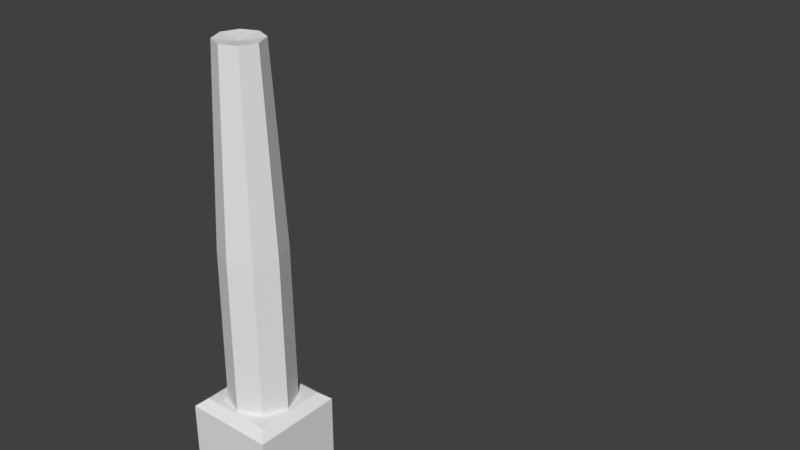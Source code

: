 # Source: vsr_fac_chimney.blend  (saved by Blender 2.79.0; exported with 4.5.12 LTS)
import bpy
from mathutils import Matrix  # noqa: F401  (used for matrix-valued properties, if any)

bpy.ops.wm.read_factory_settings(use_empty=True)
scene = bpy.context.scene
scene.name = 'Scene'

# ---- collections
col_collection_1 = bpy.data.collections.new('Collection 1'); scene.collection.children.link(col_collection_1)

# ---- materials (node trees are filled in below, after node groups)
mat_siding = bpy.data.materials.new('Siding')
mat_siding.alpha_threshold = 0.0
mat_siding.use_transparent_shadow = False
mat_siding.roughness = 0.5
mat_pipe = bpy.data.materials.new('Pipe')
mat_pipe.alpha_threshold = 0.0
mat_pipe.use_transparent_shadow = False
mat_pipe.roughness = 0.5

# ---- material node trees

# ---- world
world_world = bpy.data.worlds.new('World'); scene.world = world_world
world_world.color = (0.05088, 0.05088, 0.05088)
world_world.use_sun_shadow = False
world_world.sun_shadow_jitter_overblur = 0.0
world_world.cycles.sampling_method = 'MANUAL'

# ---- meshes
me_cube = bpy.data.meshes.new('Cube')
me_cube.from_pydata([(-5.03, 0.0, -5.03), (-5.03, 0.0, 5.03), (-5.03, 10.03, -5.03), (-5.03, 10.03, 5.03), (5.03, 0.0, -5.03), (5.03, 0.0, 5.03), (5.03, 10.03, -5.03), (5.03, 10.03, 5.03), (-1.363e-06, 10.03, 3.671), (2.596, 10.03, 2.596), (3.671, 10.03, 1.052e-06), (2.596, 10.03, -2.596), (7.082e-07, 10.03, -3.671), (-2.596, 10.03, -2.596), (-3.671, 10.03, -1.136e-06), (-2.596, 10.03, 2.596), (-1.315e-06, 28.27, 3.522), (2.49, 28.27, 2.49), (3.522, 28.27, 2.124e-07), (2.49, 28.27, -2.49), (6.721e-07, 28.27, -3.522), (-2.49, 28.27, -2.49), (-3.522, 28.27, -1.887e-06), (-2.49, 28.27, 2.49), (-9.898e-07, 49.52, 2.513), (1.777, 49.52, 1.777), (2.513, 49.52, -1.006e-06), (1.777, 49.52, -1.777), (4.281e-07, 49.52, -2.513), (-1.777, 49.52, -1.777), (-2.513, 49.52, -2.504e-06), (-1.777, 49.52, 1.777), (-1.177e-07, 49.2, -1.717e-06), (-3.982, 10.91, 3.982), (-3.982, 10.91, -3.982), (3.982, 10.91, -3.982), (3.982, 10.91, 3.982)], [], [(0, 1, 3, 2), (3, 7, 36, 33), (6, 7, 5, 4), (2, 6, 4, 0), (7, 3, 1, 5), (15, 23, 22, 14), (13, 21, 20, 12), (11, 19, 18, 10), (9, 17, 16, 8), (8, 16, 23, 15), (14, 22, 21, 13), (12, 20, 19, 11), (10, 18, 17, 9), (17, 25, 24, 16), (16, 24, 31, 23), (22, 30, 29, 21), (20, 28, 27, 19), (18, 26, 25, 17), (23, 31, 30, 22), (21, 29, 28, 20), (19, 27, 26, 18), (31, 32, 30), (29, 32, 28), (27, 32, 26), (25, 32, 24), (24, 32, 31), (30, 32, 29), (28, 32, 27), (26, 32, 25), (34, 33, 36, 35), (2, 3, 33, 34), (7, 6, 35, 36), (6, 2, 34, 35)])
me_cube.use_remesh_preserve_volume = False
me_cube.use_remesh_preserve_attributes = False
me_cube.use_mirror_vertex_groups = False
me_cube.update()
me_cube1_002 = bpy.data.meshes.new('cube1.002')
me_cube1_002.from_pydata([(-5.0, 9.998, -5.0), (5.0, 9.998, -5.0), (-5.0, -0.001967, 5.0), (5.0, -0.001967, 5.0), (-5.0, -0.001967, -5.0), (5.0, -0.001967, -5.0), (-5.0, 9.998, 5.0), (5.0, 9.998, 5.0), (-2.712, 10.35, -2.712), (2.712, 10.35, -2.712), (-2.712, 10.35, 2.712), (2.712, 10.35, 2.712), (-4.768e-06, 9.998, 5.0), (0.0, 9.998, -5.0), (-5.0, 9.998, 0.0), (-7.836e-07, 10.35, -3.519), (-3.985e-06, 10.35, 3.519), (-3.519, 10.35, 2.378e-07), (3.461, 10.23, -3.461), (3.461, 10.23, 3.461), (-3.461, 10.23, 3.461), (-3.461, 10.23, -3.461), (5.0, 9.998, 4.768e-07), (3.519, 10.35, 2.378e-07), (4.072, 10.18, 3.576e-07), (-4.768e-07, 10.18, -4.072), (-4.072, 10.18, 1.192e-07), (-4.292e-06, 10.18, 4.072), (-2.384e-06, 9.998, 2.384e-07), (-7.836e-07, 10.83, -3.519), (2.712, 10.83, -2.712), (-3.985e-06, 10.83, 3.519), (2.712, 10.83, 2.712), (-3.519, 10.83, 2.39e-07), (-2.712, 10.83, 2.712), (3.519, 10.83, 2.39e-07), (-2.712, 10.83, -2.712), (-2.384e-06, 10.83, 2.39e-07)], [], [(4, 5, 3, 2), (28, 12, 6, 14), (8, 17, 33, 36), (19, 24, 23, 11), (27, 19, 11, 16), (26, 20, 10, 17), (25, 21, 8, 15), (7, 22, 24, 19), (24, 18, 9, 23), (22, 1, 18, 24), (18, 25, 15, 9), (1, 13, 25, 18), (13, 0, 21, 25), (21, 26, 17, 8), (0, 14, 26, 21), (14, 6, 20, 26), (20, 27, 16, 10), (6, 12, 27, 20), (12, 7, 19, 27), (11, 23, 35, 32), (16, 11, 32, 31), (10, 16, 31, 34), (13, 28, 14, 0), (1, 22, 28, 13), (22, 7, 12, 28), (37, 33, 34, 31), (35, 37, 31, 32), (30, 29, 37, 35), (29, 36, 33, 37), (17, 10, 34, 33), (15, 8, 36, 29), (9, 15, 29, 30), (23, 9, 30, 35)])
me_cube1_002.polygons.foreach_set('use_smooth', [True] * 33)
_uv = me_cube1_002.uv_layers.new(name='UVMap')
_uv.uv.foreach_set('vector', [0.7549, 0.7549, 0.7549, 0.2451, 0.2451, 0.2451, 0.2451, 0.7549, 0.5, 0.5, 0.2451, 0.5, 0.2451, 0.7549, 0.5, 0.7549, 0.6306, 0.6306, 0.5, 0.6695, 0.5, 0.6423, 0.6096, 0.6096, 0.3236, 0.3236, 0.5, 0.2924, 0.5, 0.3305, 0.3694, 0.3694, 0.2924, 0.5, 0.3236, 0.3236, 0.3694, 0.3694, 0.3305, 0.5, 0.5, 0.7076, 0.3236, 0.6764, 0.3694, 0.6306, 0.5, 0.6695, 0.7076, 0.5, 0.6764, 0.6764, 0.6306, 0.6306, 0.6695, 0.5, 0.2451, 0.2451, 0.5, 0.2451, 0.5, 0.2924, 0.3236, 0.3236, 0.5, 0.2924, 0.6764, 0.3236, 0.6306, 0.3694, 0.5, 0.3305, 0.5, 0.2451, 0.7549, 0.2451, 0.6764, 0.3236, 0.5, 0.2924, 0.6764, 0.3236, 0.7076, 0.5, 0.6695, 0.5, 0.6306, 0.3694, 0.7549, 0.2451, 0.7549, 0.5, 0.7076, 0.5, 0.6764, 0.3236, 0.7549, 0.5, 0.7549, 0.7549, 0.6764, 0.6764, 0.7076, 0.5, 0.6764, 0.6764, 0.5, 0.7076, 0.5, 0.6695, 0.6306, 0.6306, 0.7549, 0.7549, 0.5, 0.7549, 0.5, 0.7076, 0.6764, 0.6764, 0.5, 0.7549, 0.2451, 0.7549, 0.3236, 0.6764, 0.5, 0.7076, 0.3236, 0.6764, 0.2924, 0.5, 0.3305, 0.5, 0.3694, 0.6306, 0.2451, 0.7549, 0.2451, 0.5, 0.2924, 0.5, 0.3236, 0.6764, 0.2451, 0.5, 0.2451, 0.2451, 0.3236, 0.3236, 0.2924, 0.5, 0.3694, 0.3694, 0.5, 0.3305, 0.5, 0.3577, 0.3904, 0.3904, 0.3305, 0.5, 0.3694, 0.3694, 0.3904, 0.3904, 0.3577, 0.5, 0.3694, 0.6306, 0.3305, 0.5, 0.3577, 0.5, 0.3904, 0.6096, 0.7549, 0.5, 0.5, 0.5, 0.5, 0.7549, 0.7549, 0.7549, 0.7549, 0.2451, 0.5, 0.2451, 0.5, 0.5, 0.7549, 0.5, 0.5, 0.2451, 0.2451, 0.2451, 0.2451, 0.5, 0.5, 0.5, 0.5, 0.5, 0.5, 0.6423, 0.3904, 0.6096, 0.3577, 0.5, 0.5, 0.3577, 0.5, 0.5, 0.3577, 0.5, 0.3904, 0.3904, 0.6096, 0.3904, 0.6423, 0.5, 0.5, 0.5, 0.5, 0.3577, 0.6423, 0.5, 0.6096, 0.6096, 0.5, 0.6423, 0.5, 0.5, 0.5, 0.6695, 0.3694, 0.6306, 0.3904, 0.6096, 0.5, 0.6423, 0.6695, 0.5, 0.6306, 0.6306, 0.6096, 0.6096, 0.6423, 0.5, 0.6306, 0.3694, 0.6695, 0.5, 0.6423, 0.5, 0.6096, 0.3904, 0.5, 0.3305, 0.6306, 0.3694, 0.6096, 0.3904, 0.5, 0.3577])
_ca = me_cube1_002.color_attributes.new('Col', 'BYTE_COLOR', 'CORNER')
_ca.data.foreach_set('color', [0.1878, 0.1878, 0.1878, 1.0, 0.1878, 0.1878, 0.1878, 1.0, 0.1878, 0.1878, 0.1878, 1.0, 0.1878, 0.1878, 0.1878, 1.0, 0.1878, 0.1878, 0.1878, 1.0, 0.1878, 0.1878, 0.1878, 1.0, 0.1878, 0.1878, 0.1878, 1.0, 0.1878, 0.1878, 0.1878, 1.0, 0.1878, 0.1878, 0.1878, 1.0, 0.1878, 0.1878, 0.1878, 1.0, 0.1878, 0.1878, 0.1878, 1.0, 0.1878, 0.1878, 0.1878, 1.0, 0.1878, 0.1878, 0.1878, 1.0, 0.1878, 0.1878, 0.1878, 1.0, 0.1878, 0.1878, 0.1878, 1.0, 0.1878, 0.1878, 0.1878, 1.0, 0.1878, 0.1878, 0.1878, 1.0, 0.1878, 0.1878, 0.1878, 1.0, 0.1878, 0.1878, 0.1878, 1.0, 0.1878, 0.1878, 0.1878, 1.0, 0.1878, 0.1878, 0.1878, 1.0, 0.1878, 0.1878, 0.1878, 1.0, 0.1878, 0.1878, 0.1878, 1.0, 0.1878, 0.1878, 0.1878, 1.0, 0.1878, 0.1878, 0.1878, 1.0, 0.1878, 0.1878, 0.1878, 1.0, 0.1878, 0.1878, 0.1878, 1.0, 0.1878, 0.1878, 0.1878, 1.0, 0.1878, 0.1878, 0.1878, 1.0, 0.1878, 0.1878, 0.1878, 1.0, 0.1878, 0.1878, 0.1878, 1.0, 0.1878, 0.1878, 0.1878, 1.0, 0.1878, 0.1878, 0.1878, 1.0, 0.1878, 0.1878, 0.1878, 1.0, 0.1878, 0.1878, 0.1878, 1.0, 0.1878, 0.1878, 0.1878, 1.0, 0.1878, 0.1878, 0.1878, 1.0, 0.1878, 0.1878, 0.1878, 1.0, 0.1878, 0.1878, 0.1878, 1.0, 0.1878, 0.1878, 0.1878, 1.0, 0.1878, 0.1878, 0.1878, 1.0, 0.1878, 0.1878, 0.1878, 1.0, 0.1878, 0.1878, 0.1878, 1.0, 0.1878, 0.1878, 0.1878, 1.0, 0.1878, 0.1878, 0.1878, 1.0, 0.1878, 0.1878, 0.1878, 1.0, 0.1878, 0.1878, 0.1878, 1.0, 0.1878, 0.1878, 0.1878, 1.0, 0.1878, 0.1878, 0.1878, 1.0, 0.1878, 0.1878, 0.1878, 1.0, 0.1878, 0.1878, 0.1878, 1.0, 0.1878, 0.1878, 0.1878, 1.0, 0.1878, 0.1878, 0.1878, 1.0, 0.1878, 0.1878, 0.1878, 1.0, 0.1878, 0.1878, 0.1878, 1.0, 0.1878, 0.1878, 0.1878, 1.0, 0.1878, 0.1878, 0.1878, 1.0, 0.1878, 0.1878, 0.1878, 1.0, 0.1878, 0.1878, 0.1878, 1.0, 0.1878, 0.1878, 0.1878, 1.0, 0.1878, 0.1878, 0.1878, 1.0, 0.1878, 0.1878, 0.1878, 1.0, 0.1878, 0.1878, 0.1878, 1.0, 0.1878, 0.1878, 0.1878, 1.0, 0.1878, 0.1878, 0.1878, 1.0, 0.1878, 0.1878, 0.1878, 1.0, 0.1878, 0.1878, 0.1878, 1.0, 0.1878, 0.1878, 0.1878, 1.0, 0.1878, 0.1878, 0.1878, 1.0, 0.1878, 0.1878, 0.1878, 1.0, 0.1878, 0.1878, 0.1878, 1.0, 0.1878, 0.1878, 0.1878, 1.0, 0.1878, 0.1878, 0.1878, 1.0, 0.1878, 0.1878, 0.1878, 1.0, 0.1878, 0.1878, 0.1878, 1.0, 0.1878, 0.1878, 0.1878, 1.0, 0.1878, 0.1878, 0.1878, 1.0, 0.1878, 0.1878, 0.1878, 1.0, 0.1878, 0.1878, 0.1878, 1.0, 0.1878, 0.1878, 0.1878, 1.0, 0.1878, 0.1878, 0.1878, 1.0, 0.1878, 0.1878, 0.1878, 1.0, 0.1878, 0.1878, 0.1878, 1.0, 0.1878, 0.1878, 0.1878, 1.0, 0.1878, 0.1878, 0.1878, 1.0, 0.1878, 0.1878, 0.1878, 1.0, 0.1878, 0.1878, 0.1878, 1.0, 0.1878, 0.1878, 0.1878, 1.0, 0.1878, 0.1878, 0.1878, 1.0, 0.1878, 0.1878, 0.1878, 1.0, 0.1878, 0.1878, 0.1878, 1.0, 0.1878, 0.1878, 0.1878, 1.0, 0.1878, 0.1878, 0.1878, 1.0, 0.1878, 0.1878, 0.1878, 1.0, 0.1878, 0.1878, 0.1878, 1.0, 0.1878, 0.1878, 0.1878, 1.0, 0.1878, 0.1878, 0.1878, 1.0, 0.1878, 0.1878, 0.1878, 1.0, 0.1878, 0.1878, 0.1878, 1.0, 0.1878, 0.1878, 0.1878, 1.0, 0.1878, 0.1878, 0.1878, 1.0, 0.1878, 0.1878, 0.1878, 1.0, 0.1878, 0.1878, 0.1878, 1.0, 0.1878, 0.1878, 0.1878, 1.0, 0.1878, 0.1878, 0.1878, 1.0, 0.1878, 0.1878, 0.1878, 1.0, 0.1878, 0.1878, 0.1878, 1.0, 0.1878, 0.1878, 0.1878, 1.0, 0.1878, 0.1878, 0.1878, 1.0, 0.1878, 0.1878, 0.1878, 1.0, 0.1878, 0.1878, 0.1878, 1.0, 0.1878, 0.1878, 0.1878, 1.0, 0.1878, 0.1878, 0.1878, 1.0, 0.1878, 0.1878, 0.1878, 1.0, 0.1878, 0.1878, 0.1878, 1.0, 0.1878, 0.1878, 0.1878, 1.0, 0.1878, 0.1878, 0.1878, 1.0, 0.1878, 0.1878, 0.1878, 1.0, 0.1878, 0.1878, 0.1878, 1.0, 0.1878, 0.1878, 0.1878, 1.0, 0.1878, 0.1878, 0.1878, 1.0, 0.1878, 0.1878, 0.1878, 1.0, 0.1878, 0.1878, 0.1878, 1.0, 0.1878, 0.1878, 0.1878, 1.0, 0.1878, 0.1878, 0.1878, 1.0, 0.1878, 0.1878, 0.1878, 1.0, 0.1878, 0.1878, 0.1878, 1.0, 0.1878, 0.1878, 0.1878, 1.0, 0.1878, 0.1878, 0.1878, 1.0, 0.1878, 0.1878, 0.1878, 1.0, 0.1878, 0.1878, 0.1878, 1.0, 0.1878, 0.1878, 0.1878, 1.0])
me_cube1_002.materials.append(mat_siding)
me_cube1_002.use_remesh_preserve_volume = False
me_cube1_002.use_remesh_preserve_attributes = False
me_cube1_002.use_mirror_vertex_groups = False
me_cube1_002.update()
me_cube1_001 = bpy.data.meshes.new('cube1.001')
me_cube1_001.from_pydata([(-5.0, -0.001968, -5.0), (-5.0, 9.998, -5.0), (5.0, -0.001968, -5.0), (5.0, 9.998, -5.0), (4.439, 0.5592, -5.0), (4.439, 9.437, -5.0), (-4.439, 9.437, -5.0), (-4.439, 0.5592, -5.0), (3.739, 0.5592, -3.739), (3.739, 9.437, -3.739), (-3.739, 9.437, -3.739), (-3.739, 0.5592, -3.739), (-3.205, 9.437, -3.739), (-2.825, 9.437, -3.739), (-2.018, 9.437, -3.739), (-1.211, 9.437, -3.739), (-0.4035, 9.437, -3.739), (0.4035, 9.437, -3.739), (1.211, 9.437, -3.739), (2.018, 9.437, -3.739), (2.825, 9.437, -3.739), (3.205, 9.437, -3.739), (-3.205, 0.5592, -3.739), (-2.825, 0.5592, -3.739), (-2.018, 0.5592, -3.739), (-1.211, 0.5592, -3.739), (-0.4035, 0.5592, -3.739), (0.4035, 0.5592, -3.739), (1.211, 0.5592, -3.739), (2.018, 0.5592, -3.739), (2.825, 0.5592, -3.739), (3.205, 0.5592, -3.739), (3.542, 1.373, -4.703), (3.542, 8.623, -4.703), (-3.542, 1.373, -4.703), (-3.542, 8.623, -4.703), (-2.421, 8.623, -4.703), (-0.8071, 8.623, -4.703), (0.8071, 8.623, -4.703), (2.421, 8.623, -4.703), (-2.421, 1.373, -4.703), (-0.8071, 1.373, -4.703), (0.8071, 1.373, -4.703), (2.421, 1.373, -4.703)], [], [(4, 7, 11, 8), (4, 5, 3, 2), (5, 6, 1, 3), (6, 7, 0, 1), (7, 4, 2, 0), (6, 5, 9, 10), (7, 6, 10, 11), (5, 4, 8, 9), (9, 8, 32, 33), (30, 29, 43), (31, 30, 20, 21), (16, 26, 41, 37), (29, 28, 18, 19), (22, 11, 34), (27, 26, 16, 17), (13, 14, 36), (25, 24, 14, 15), (27, 17, 38, 42), (23, 22, 12, 13), (25, 15, 37, 41), (15, 16, 37), (21, 9, 33), (24, 23, 40), (14, 24, 40, 36), (31, 21, 33, 32), (11, 10, 35, 34), (23, 13, 36, 40), (17, 18, 38), (20, 30, 43, 39), (8, 31, 32), (26, 25, 41), (12, 22, 34, 35), (29, 19, 39, 43), (10, 12, 35), (19, 20, 39), (18, 28, 42, 38), (28, 27, 42)])
me_cube1_001.polygons.foreach_set('use_smooth', [True] * 37)
_uv = me_cube1_001.uv_layers.new(name='UVMap')
_uv.uv.foreach_set('vector', [0.2329, 0.2329, 0.7671, 0.2329, 0.6991, 0.2636, 0.3009, 0.2636, 0.2329, 0.2329, 0.2329, 0.7671, 0.1991, 0.8009, 0.1991, 0.1991, 0.2329, 0.7671, 0.7671, 0.7671, 0.8009, 0.8009, 0.1991, 0.8009, 0.7671, 0.7671, 0.7671, 0.2329, 0.8009, 0.1991, 0.8009, 0.8009, 0.7671, 0.2329, 0.2329, 0.2329, 0.1991, 0.1991, 0.8009, 0.1991, 0.7671, 0.7671, 0.2329, 0.7671, 0.3009, 0.7364, 0.6991, 0.7364, 0.7671, 0.2329, 0.7671, 0.7671, 0.6991, 0.7364, 0.6991, 0.2636, 0.2329, 0.7671, 0.2329, 0.2329, 0.3009, 0.2636, 0.3009, 0.7364, 0.3009, 0.7364, 0.3009, 0.2636, 0.3113, 0.307, 0.3113, 0.693, 0.3496, 0.2636, 0.3925, 0.2636, 0.3711, 0.307, 0.3293, 0.2636, 0.3496, 0.2636, 0.3496, 0.7364, 0.3293, 0.7364, 0.5215, 0.7364, 0.5215, 0.2636, 0.543, 0.307, 0.543, 0.693, 0.3925, 0.2636, 0.4355, 0.2636, 0.4355, 0.7364, 0.3925, 0.7364, 0.6707, 0.2636, 0.6991, 0.2636, 0.6887, 0.307, 0.4785, 0.2636, 0.5215, 0.2636, 0.5215, 0.7364, 0.4785, 0.7364, 0.6504, 0.7364, 0.6075, 0.7364, 0.6289, 0.693, 0.5645, 0.2636, 0.6075, 0.2636, 0.6075, 0.7364, 0.5645, 0.7364, 0.4785, 0.2636, 0.4785, 0.7364, 0.457, 0.693, 0.457, 0.307, 0.6504, 0.2636, 0.6707, 0.2636, 0.6707, 0.7364, 0.6504, 0.7364, 0.5645, 0.2636, 0.5645, 0.7364, 0.543, 0.693, 0.543, 0.307, 0.5645, 0.7364, 0.5215, 0.7364, 0.543, 0.693, 0.3293, 0.7364, 0.3009, 0.7364, 0.3113, 0.693, 0.6075, 0.2636, 0.6504, 0.2636, 0.6289, 0.307, 0.6075, 0.7364, 0.6075, 0.2636, 0.6289, 0.307, 0.6289, 0.693, 0.3293, 0.2636, 0.3293, 0.7364, 0.3113, 0.693, 0.3113, 0.307, 0.6991, 0.2636, 0.6991, 0.7364, 0.6887, 0.693, 0.6887, 0.307, 0.6504, 0.2636, 0.6504, 0.7364, 0.6289, 0.693, 0.6289, 0.307, 0.4785, 0.7364, 0.4355, 0.7364, 0.457, 0.693, 0.3496, 0.7364, 0.3496, 0.2636, 0.3711, 0.307, 0.3711, 0.693, 0.3009, 0.2636, 0.3293, 0.2636, 0.3113, 0.307, 0.5215, 0.2636, 0.5645, 0.2636, 0.543, 0.307, 0.6707, 0.7364, 0.6707, 0.2636, 0.6887, 0.307, 0.6887, 0.693, 0.3925, 0.2636, 0.3925, 0.7364, 0.3711, 0.693, 0.3711, 0.307, 0.6991, 0.7364, 0.6707, 0.7364, 0.6887, 0.693, 0.3925, 0.7364, 0.3496, 0.7364, 0.3711, 0.693, 0.4355, 0.7364, 0.4355, 0.2636, 0.457, 0.307, 0.457, 0.693, 0.4355, 0.2636, 0.4785, 0.2636, 0.457, 0.307])
_ca = me_cube1_001.color_attributes.new('Col', 'BYTE_COLOR', 'CORNER')
_ca.data.foreach_set('color', [0.1119, 0.1119, 0.1119, 1.0, 0.1119, 0.1119, 0.1119, 1.0, 0.0, 0.0, 0.0, 1.0, 0.0, 0.0, 0.0, 1.0, 0.1119, 0.1119, 0.1119, 1.0, 0.1119, 0.1119, 0.1119, 1.0, 0.2195, 0.2195, 0.2195, 1.0, 0.2195, 0.2195, 0.2195, 1.0, 0.1119, 0.1119, 0.1119, 1.0, 0.1119, 0.1119, 0.1119, 1.0, 0.2195, 0.2195, 0.2195, 1.0, 0.2195, 0.2195, 0.2195, 1.0, 0.1119, 0.1119, 0.1119, 1.0, 0.1119, 0.1119, 0.1119, 1.0, 0.2195, 0.2195, 0.2195, 1.0, 0.2195, 0.2195, 0.2195, 1.0, 0.1119, 0.1119, 0.1119, 1.0, 0.1119, 0.1119, 0.1119, 1.0, 0.2195, 0.2195, 0.2195, 1.0, 0.2195, 0.2195, 0.2195, 1.0, 0.1119, 0.1119, 0.1119, 1.0, 0.1119, 0.1119, 0.1119, 1.0, 0.0, 0.0, 0.0, 1.0, 0.0, 0.0, 0.0, 1.0, 0.1119, 0.1119, 0.1119, 1.0, 0.1119, 0.1119, 0.1119, 1.0, 0.0, 0.0, 0.0, 1.0, 0.0, 0.0, 0.0, 1.0, 0.1119, 0.1119, 0.1119, 1.0, 0.1119, 0.1119, 0.1119, 1.0, 0.0, 0.0, 0.0, 1.0, 0.0, 0.0, 0.0, 1.0, 0.0, 0.0, 0.0, 1.0, 0.0, 0.0, 0.0, 1.0, 0.4287, 0.4287, 0.4287, 1.0, 0.4287, 0.4287, 0.4287, 1.0, 0.3467, 0.3467, 0.3467, 1.0, 0.3467, 0.3467, 0.3467, 1.0, 0.9911, 0.9911, 0.9911, 1.0, 0.1119, 0.1119, 0.1119, 1.0, 0.3467, 0.3467, 0.3467, 1.0, 0.3467, 0.3467, 0.3467, 1.0, 0.1119, 0.1119, 0.1119, 1.0, 0.3467, 0.3467, 0.3467, 1.0, 0.3467, 0.3467, 0.3467, 1.0, 1.0, 1.0, 1.0, 1.0, 1.0, 1.0, 1.0, 1.0, 0.3467, 0.3467, 0.3467, 1.0, 0.3467, 0.3467, 0.3467, 1.0, 0.3467, 0.3467, 0.3467, 1.0, 0.3467, 0.3467, 0.3467, 1.0, 0.1119, 0.1119, 0.1119, 1.0, 0.0, 0.0, 0.0, 1.0, 0.4287, 0.4287, 0.4287, 1.0, 0.3467, 0.3467, 0.3467, 1.0, 0.3467, 0.3467, 0.3467, 1.0, 0.3467, 0.3467, 0.3467, 1.0, 0.3467, 0.3467, 0.3467, 1.0, 0.3467, 0.3467, 0.3467, 1.0, 0.3467, 0.3467, 0.3467, 1.0, 1.0, 1.0, 1.0, 1.0, 0.3467, 0.3467, 0.3467, 1.0, 0.3467, 0.3467, 0.3467, 1.0, 0.3467, 0.3467, 0.3467, 1.0, 0.3467, 0.3467, 0.3467, 1.0, 0.3467, 0.3467, 0.3467, 1.0, 0.3467, 0.3467, 0.3467, 1.0, 1.0, 1.0, 1.0, 1.0, 1.0, 1.0, 1.0, 1.0, 0.3467, 0.3467, 0.3467, 1.0, 0.1119, 0.1119, 0.1119, 1.0, 0.1119, 0.1119, 0.1119, 1.0, 0.3467, 0.3467, 0.3467, 1.0, 0.3467, 0.3467, 0.3467, 1.0, 0.3467, 0.3467, 0.3467, 1.0, 1.0, 1.0, 1.0, 1.0, 1.0, 1.0, 1.0, 1.0, 0.3467, 0.3467, 0.3467, 1.0, 0.3467, 0.3467, 0.3467, 1.0, 1.0, 1.0, 1.0, 1.0, 0.1119, 0.1119, 0.1119, 1.0, 0.0, 0.0, 0.0, 1.0, 0.4287, 0.4287, 0.4287, 1.0, 0.3467, 0.3467, 0.3467, 1.0, 0.3467, 0.3467, 0.3467, 1.0, 1.0, 1.0, 1.0, 1.0, 0.3467, 0.3467, 0.3467, 1.0, 0.3467, 0.3467, 0.3467, 1.0, 1.0, 1.0, 1.0, 1.0, 1.0, 1.0, 1.0, 1.0, 0.1119, 0.1119, 0.1119, 1.0, 0.1119, 0.1119, 0.1119, 1.0, 0.4287, 0.4287, 0.4287, 1.0, 0.4287, 0.4287, 0.4287, 1.0, 0.0, 0.0, 0.0, 1.0, 0.0, 0.0, 0.0, 1.0, 0.4287, 0.4287, 0.4287, 1.0, 0.4287, 0.4287, 0.4287, 1.0, 0.3467, 0.3467, 0.3467, 1.0, 0.3467, 0.3467, 0.3467, 1.0, 1.0, 1.0, 1.0, 1.0, 1.0, 1.0, 1.0, 1.0, 0.3467, 0.3467, 0.3467, 1.0, 0.3467, 0.3467, 0.3467, 1.0, 1.0, 1.0, 1.0, 1.0, 0.3467, 0.3467, 0.3467, 1.0, 0.3467, 0.3467, 0.3467, 1.0, 0.9911, 0.9911, 0.9911, 1.0, 0.9911, 0.9911, 0.9911, 1.0, 0.0, 0.0, 0.0, 1.0, 0.1119, 0.1119, 0.1119, 1.0, 0.4287, 0.4287, 0.4287, 1.0, 0.3467, 0.3467, 0.3467, 1.0, 0.3467, 0.3467, 0.3467, 1.0, 1.0, 1.0, 1.0, 1.0, 0.1119, 0.1119, 0.1119, 1.0, 0.1119, 0.1119, 0.1119, 1.0, 0.4287, 0.4287, 0.4287, 1.0, 0.4287, 0.4287, 0.4287, 1.0, 0.3467, 0.3467, 0.3467, 1.0, 0.3467, 0.3467, 0.3467, 1.0, 0.9911, 0.9911, 0.9911, 1.0, 0.9911, 0.9911, 0.9911, 1.0, 0.0, 0.0, 0.0, 1.0, 0.1119, 0.1119, 0.1119, 1.0, 0.4287, 0.4287, 0.4287, 1.0, 0.3467, 0.3467, 0.3467, 1.0, 0.3467, 0.3467, 0.3467, 1.0, 0.9911, 0.9911, 0.9911, 1.0, 0.3467, 0.3467, 0.3467, 1.0, 0.3467, 0.3467, 0.3467, 1.0, 1.0, 1.0, 1.0, 1.0, 1.0, 1.0, 1.0, 1.0, 0.3467, 0.3467, 0.3467, 1.0, 0.3467, 0.3467, 0.3467, 1.0, 1.0, 1.0, 1.0, 1.0])
me_cube1_001.materials.append(mat_siding)
me_cube1_001.use_remesh_preserve_volume = False
me_cube1_001.use_remesh_preserve_attributes = False
me_cube1_001.use_mirror_vertex_groups = False
me_cube1_001.update()
me_cyl6_001 = bpy.data.meshes.new('cyl6.001')
me_cyl6_001.from_pydata([(-2.343, 0.7844, -2.121), (-2.096, 15.16, -2.093), (-1.475, 17.74, -1.475), (-1.358, 39.19, -1.358), (-1.387, 33.98, -1.387), (-1.436, 24.89, -1.436), (-1.416, 30.12, -1.416), (-1.397, 33.27, -1.397), (-1.377, 35.61, -1.377), (-0.8594, 17.75, -2.075), (-1.17, 15.17, -2.821), (-0.8009, 39.2, -1.934), (-1.306, 0.7986, -2.855), (-0.8155, 33.99, -1.969), (-0.8399, 24.9, -2.028), (-0.8302, 30.14, -2.004), (-0.8204, 33.28, -1.981), (-0.8106, 35.63, -1.957), (1.39e-07, 19.51, -0.133), (-0.6066, 39.19, -1.465), (-1.028, 39.18, -1.028), (-3.314, 0.7844, -1.788e-07), (-3.271, 15.15, 0.00211), (-2.304, 17.73, -2.444e-06), (-2.121, 39.14, -5.245e-06), (-2.166, 33.93, -4.59e-06), (-2.243, 24.84, -3.397e-06), (-2.212, 30.14, -4.113e-06), (-2.182, 33.22, -4.649e-06), (-2.151, 35.57, -4.768e-06), (-2.075, 17.75, -0.8595), (-2.822, 15.17, -1.167), (-1.934, 39.2, -0.8009), (-3.154, 0.7986, -1.183), (-1.969, 33.99, -0.8156), (-2.028, 24.9, -0.84), (-2.004, 30.14, -0.8302), (-1.981, 33.28, -0.8204), (-1.957, 35.55, -0.8107), (-1.465, 39.19, -0.6067), (-1.606, 39.19, -5.245e-06), (3.314, 0.7844, 5.96e-08), (3.271, 15.15, -0.002113), (2.304, 17.73, -1.252e-06), (2.121, 39.14, -2.861e-06), (2.166, 33.93, -2.384e-06), (2.243, 24.84, -1.848e-06), (2.212, 30.08, -1.967e-06), (2.182, 33.22, -2.325e-06), (2.151, 35.57, -2.623e-06), (1.606, 39.19, -2.861e-06), (2.343, 0.7844, -2.121), (2.093, 15.16, -2.096), (1.475, 17.74, -1.475), (1.358, 39.19, -1.358), (1.387, 33.98, -1.387), (1.436, 24.89, -1.436), (1.416, 30.12, -1.416), (1.397, 33.27, -1.397), (1.377, 35.61, -1.377), (2.075, 17.75, -0.8594), (2.821, 15.17, -1.17), (1.934, 39.2, -0.8009), (3.154, 0.7986, -1.183), (1.969, 33.99, -0.8155), (2.028, 24.9, -0.8399), (2.004, 30.14, -0.8302), (1.981, 33.28, -0.8204), (1.957, 35.59, -0.8106), (1.465, 39.19, -0.6066), (1.028, 39.18, -1.028), (1.694e-08, 0.7844, -3.133), (-0.002114, 15.16, -3.095), (-1.975e-06, 17.74, -2.219), (-4.478e-06, 39.19, -2.053), (-3.763e-06, 33.98, -2.094), (-2.809e-06, 24.89, -2.163), (-3.167e-06, 30.12, -2.136), (-3.644e-06, 33.27, -2.108), (-4.061e-06, 35.61, -2.081), (0.8595, 17.75, -2.075), (1.167, 15.17, -2.822), (0.8009, 39.2, -1.934), (1.306, 0.7986, -2.855), (0.8156, 33.99, -1.969), (0.84, 24.9, -2.028), (0.8302, 30.14, -2.004), (0.8204, 33.28, -1.981), (0.8107, 35.63, -1.957), (0.6066, 39.19, -1.465), (-4.478e-06, 39.18, -1.587)], [], [(12, 0, 1, 10), (10, 1, 2, 9), (17, 8, 3, 11), (9, 2, 5, 14), (14, 5, 6, 15), (15, 6, 7, 16), (13, 4, 8, 17), (16, 7, 4, 13), (78, 16, 13, 75), (75, 13, 17, 79), (77, 15, 16, 78), (76, 14, 15, 77), (73, 9, 14, 76), (79, 17, 11, 74), (72, 10, 9, 73), (71, 12, 10, 72), (90, 19, 18), (19, 20, 18), (11, 3, 20, 19), (74, 11, 19, 90), (33, 21, 22, 31), (31, 22, 23, 30), (38, 29, 24, 32), (30, 23, 26, 35), (35, 26, 27, 36), (36, 27, 28, 37), (34, 25, 29, 38), (37, 28, 25, 34), (7, 37, 34, 4), (4, 34, 38, 8), (6, 36, 37, 7), (5, 35, 36, 6), (2, 30, 35, 5), (8, 38, 32, 3), (1, 31, 30, 2), (0, 33, 31, 1), (20, 39, 18), (39, 40, 18), (32, 24, 40, 39), (3, 32, 39, 20), (63, 51, 52, 61), (61, 52, 53, 60), (68, 59, 54, 62), (60, 53, 56, 65), (65, 56, 57, 66), (66, 57, 58, 67), (64, 55, 59, 68), (67, 58, 55, 64), (48, 67, 64, 45), (45, 64, 68, 49), (47, 66, 67, 48), (46, 65, 66, 47), (43, 60, 65, 46), (49, 68, 62, 44), (42, 61, 60, 43), (41, 63, 61, 42), (50, 69, 18), (69, 70, 18), (62, 54, 70, 69), (44, 62, 69, 50), (83, 71, 72, 81), (81, 72, 73, 80), (88, 79, 74, 82), (80, 73, 76, 85), (85, 76, 77, 86), (86, 77, 78, 87), (84, 75, 79, 88), (87, 78, 75, 84), (58, 87, 84, 55), (55, 84, 88, 59), (57, 86, 87, 58), (56, 85, 86, 57), (53, 80, 85, 56), (59, 88, 82, 54), (52, 81, 80, 53), (51, 83, 81, 52), (70, 89, 18), (89, 90, 18), (82, 74, 90, 89), (54, 82, 89, 70)])
me_cyl6_001.polygons.foreach_set('use_smooth', [True] * 80)
_uv = me_cyl6_001.uv_layers.new(name='UVMap')
_uv.uv.foreach_set('vector', [0.4127, 1.501, 0.3281, 1.501, 0.33, 0.497, 0.4136, 0.497, 0.427, 0.3179, 0.3504, 0.3179, 0.3513, 0.5045, 0.4273, 0.5045, 0.4436, 0.4984, 0.3859, 0.4977, 0.3874, 0.7519, 0.4444, 0.7526, 0.4412, 0.4997, 0.3802, 0.4997, 0.383, 1.007, 0.4426, 1.007, 0.5604, 0.4969, 0.6201, 0.4969, 0.6185, 0.8685, 0.5596, 0.8685, 0.5607, 0.4978, 0.6195, 0.4971, 0.6182, 0.7199, 0.56, 0.7205, 0.5604, 0.4981, 0.6185, 0.4976, 0.6177, 0.614, 0.5601, 0.6146, 0.4457, 0.4964, 0.3903, 0.4958, 0.3906, 0.5441, 0.4459, 0.5446, 0.5011, 0.4954, 0.4457, 0.4964, 0.4459, 0.5446, 0.5011, 0.5437, 0.5024, 0.4972, 0.5604, 0.4981, 0.5601, 0.6146, 0.5024, 0.6136, 0.5018, 0.4968, 0.5607, 0.4978, 0.56, 0.7205, 0.5018, 0.7195, 0.5007, 0.4969, 0.5604, 0.4969, 0.5596, 0.8685, 0.5007, 0.8685, 0.5023, 0.4997, 0.4412, 0.4997, 0.4426, 1.007, 0.5023, 1.007, 0.5013, 0.4973, 0.4436, 0.4984, 0.4444, 0.7526, 0.5013, 0.7516, 0.5048, 0.3179, 0.427, 0.3179, 0.4273, 0.5045, 0.505, 0.5045, 0.5022, 1.501, 0.4127, 1.501, 0.4136, 0.497, 0.5016, 0.497, 0.5045, 0.4943, 0.6265, 0.4943, 0.5045, 2.297, 0.6265, 0.4943, 0.7461, 0.4943, 0.5045, 2.297, 0.5657, 0.4937, 0.629, 0.4937, 0.6305, 0.5377, 0.5662, 0.5377, 0.5006, 0.4937, 0.5657, 0.4937, 0.5662, 0.5377, 0.5006, 0.5377, 0.2435, 1.501, 0.1588, 1.501, 0.1628, 0.497, 0.2464, 0.497, 0.2756, 0.3179, 0.2044, 0.3179, 0.2061, 0.5045, 0.2761, 0.5045, 0.3283, 0.4991, 0.2706, 0.4988, 0.2735, 0.7529, 0.3305, 0.7533, 0.3192, 0.4997, 0.2582, 0.4997, 0.2637, 1.007, 0.3233, 1.007, 0.6797, 0.4969, 0.7394, 0.4969, 0.7363, 0.8685, 0.6773, 0.8685, 0.6784, 0.4984, 0.7373, 0.498, 0.7347, 0.721, 0.6764, 0.7212, 0.6765, 0.4989, 0.7346, 0.4987, 0.733, 0.615, 0.6754, 0.6153, 0.3349, 0.4971, 0.2794, 0.4969, 0.2801, 0.5452, 0.3354, 0.5453, 0.3903, 0.4958, 0.3349, 0.4971, 0.3354, 0.5453, 0.3906, 0.5441, 0.6185, 0.4976, 0.6765, 0.4989, 0.6754, 0.6153, 0.6177, 0.614, 0.6195, 0.4971, 0.6784, 0.4984, 0.6764, 0.7212, 0.6182, 0.7199, 0.6201, 0.4969, 0.6797, 0.4969, 0.6773, 0.8685, 0.6185, 0.8685, 0.3802, 0.4997, 0.3192, 0.4997, 0.3233, 1.007, 0.383, 1.007, 0.3859, 0.4977, 0.3283, 0.4991, 0.3305, 0.7533, 0.3874, 0.7519, 0.3504, 0.3179, 0.2756, 0.3179, 0.2761, 0.5045, 0.3513, 0.5045, 0.3281, 1.501, 0.2435, 1.501, 0.2464, 0.497, 0.33, 0.497, 0.7461, 0.4943, 0.8671, 0.4943, 0.5045, 2.297, 0.8671, 0.4943, 0.9746, 0.4943, 0.5045, 2.297, 0.6978, 0.4937, 0.7571, 0.4937, 0.7534, 0.5377, 0.6956, 0.5377, 0.629, 0.4937, 0.6978, 0.4937, 0.6956, 0.5377, 0.6305, 0.5377, 0.7512, 1.501, 0.6666, 1.501, 0.6644, 0.497, 0.7481, 0.497, 0.7342, 0.3179, 0.6593, 0.3179, 0.6586, 0.5045, 0.7338, 0.5045, 0.6743, 0.4991, 0.6167, 0.4977, 0.6152, 0.7519, 0.6721, 0.7532, 0.6853, 0.4997, 0.6243, 0.4997, 0.6216, 1.007, 0.6813, 1.007, 0.3218, 0.4969, 0.3814, 0.4969, 0.383, 0.8685, 0.3241, 0.8685, 0.3252, 0.4984, 0.3841, 0.4971, 0.3854, 0.7199, 0.3271, 0.7212, 0.3282, 0.4989, 0.3863, 0.4976, 0.387, 0.6139, 0.3294, 0.6153, 0.6674, 0.4971, 0.612, 0.4958, 0.6117, 0.5441, 0.6669, 0.5453, 0.7229, 0.4968, 0.6674, 0.4971, 0.6669, 0.5453, 0.7222, 0.5451, 0.2702, 0.4987, 0.3282, 0.4989, 0.3294, 0.6153, 0.2717, 0.615, 0.2663, 0.498, 0.3252, 0.4984, 0.3271, 0.7212, 0.2689, 0.721, 0.2621, 0.4969, 0.3218, 0.4969, 0.3241, 0.8685, 0.2652, 0.8685, 0.7464, 0.4997, 0.6853, 0.4997, 0.6813, 1.007, 0.7409, 1.007, 0.732, 0.4988, 0.6743, 0.4991, 0.6721, 0.7532, 0.7291, 0.7529, 0.8053, 0.3179, 0.7342, 0.3179, 0.7338, 0.5045, 0.8038, 0.5045, 0.8358, 1.501, 0.7512, 1.501, 0.7481, 0.497, 0.8316, 0.497, 0.03443, 0.4943, 0.142, 0.4943, 0.5045, 2.297, 0.142, 0.4943, 0.263, 0.4943, 0.5045, 2.297, 0.3034, 0.4937, 0.3721, 0.4937, 0.3706, 0.5377, 0.3055, 0.5377, 0.2441, 0.4937, 0.3034, 0.4937, 0.3055, 0.5377, 0.2477, 0.5377, 0.582, 1.501, 0.5022, 1.501, 0.5016, 0.497, 0.5808, 0.497, 0.5827, 0.3179, 0.5048, 0.3179, 0.505, 0.5045, 0.5827, 0.5045, 0.559, 0.4983, 0.5013, 0.4973, 0.5013, 0.7516, 0.5583, 0.7526, 0.5633, 0.4997, 0.5023, 0.4997, 0.5023, 1.007, 0.562, 1.008, 0.4411, 0.4969, 0.5007, 0.4969, 0.5007, 0.8685, 0.4419, 0.8685, 0.4429, 0.4978, 0.5018, 0.4968, 0.5018, 0.7195, 0.4436, 0.7205, 0.4443, 0.4981, 0.5024, 0.4972, 0.5024, 0.6136, 0.4447, 0.6146, 0.5566, 0.4964, 0.5011, 0.4954, 0.5011, 0.5437, 0.5564, 0.5446, 0.612, 0.4958, 0.5566, 0.4964, 0.5564, 0.5446, 0.6117, 0.5441, 0.3863, 0.4976, 0.4443, 0.4981, 0.4447, 0.6146, 0.387, 0.6139, 0.3841, 0.4971, 0.4429, 0.4978, 0.4436, 0.7205, 0.3854, 0.7199, 0.3814, 0.4969, 0.4411, 0.4969, 0.4419, 0.8685, 0.383, 0.8685, 0.6243, 0.4997, 0.5633, 0.4997, 0.562, 1.008, 0.6216, 1.007, 0.6167, 0.4977, 0.559, 0.4983, 0.5583, 0.7526, 0.6152, 0.7519, 0.6593, 0.3179, 0.5827, 0.3179, 0.5827, 0.5045, 0.6586, 0.5045, 0.6666, 1.501, 0.582, 1.501, 0.5808, 0.497, 0.6644, 0.497, 0.263, 0.4943, 0.3825, 0.4943, 0.5045, 2.297, 0.3825, 0.4943, 0.5045, 0.4943, 0.5045, 2.297, 0.4354, 0.4937, 0.5006, 0.4937, 0.5006, 0.5377, 0.4349, 0.5377, 0.3721, 0.4937, 0.4354, 0.4937, 0.4349, 0.5377, 0.3706, 0.5377])
_ca = me_cyl6_001.color_attributes.new('Col', 'BYTE_COLOR', 'CORNER')
_ca.data.foreach_set('color', [0.3663, 0.2502, 0.1022, 1.0, 0.3663, 0.2502, 0.1022, 1.0, 0.6724, 0.4564, 0.1845, 1.0, 0.6724, 0.4564, 0.1845, 1.0, 0.6724, 0.4564, 0.1845, 1.0, 0.6724, 0.4564, 0.1845, 1.0, 0.6724, 0.4564, 0.1845, 1.0, 0.6724, 0.4564, 0.1845, 1.0, 0.3663, 0.2502, 0.1022, 1.0, 0.3663, 0.2502, 0.1022, 1.0, 0.6724, 0.4564, 0.1845, 1.0, 0.6724, 0.4564, 0.1845, 1.0, 0.6724, 0.4564, 0.1845, 1.0, 0.6724, 0.4564, 0.1845, 1.0, 0.3663, 0.2502, 0.1022, 1.0, 0.3663, 0.2502, 0.1022, 1.0, 0.3663, 0.2502, 0.1022, 1.0, 0.3663, 0.2502, 0.1022, 1.0, 0.6724, 0.4564, 0.1845, 1.0, 0.6724, 0.4564, 0.1845, 1.0, 0.6724, 0.4564, 0.1845, 1.0, 0.6724, 0.4564, 0.1845, 1.0, 0.3663, 0.2502, 0.1022, 1.0, 0.3663, 0.2502, 0.1022, 1.0, 0.3663, 0.2502, 0.1022, 1.0, 0.3663, 0.2502, 0.1022, 1.0, 0.3663, 0.2502, 0.1022, 1.0, 0.3663, 0.2502, 0.1022, 1.0, 0.3663, 0.2502, 0.1022, 1.0, 0.3663, 0.2502, 0.1022, 1.0, 0.3663, 0.2502, 0.1022, 1.0, 0.3663, 0.2502, 0.1022, 1.0, 0.3663, 0.2502, 0.1022, 1.0, 0.3663, 0.2502, 0.1022, 1.0, 0.3663, 0.2502, 0.1022, 1.0, 0.3663, 0.2502, 0.1022, 1.0, 0.3663, 0.2502, 0.1022, 1.0, 0.3663, 0.2502, 0.1022, 1.0, 0.3663, 0.2502, 0.1022, 1.0, 0.3663, 0.2502, 0.1022, 1.0, 0.6724, 0.4564, 0.1845, 1.0, 0.6724, 0.4564, 0.1845, 1.0, 0.3663, 0.2502, 0.1022, 1.0, 0.3663, 0.2502, 0.1022, 1.0, 0.3663, 0.2502, 0.1022, 1.0, 0.3663, 0.2502, 0.1022, 1.0, 0.6724, 0.4564, 0.1845, 1.0, 0.6724, 0.4564, 0.1845, 1.0, 0.6724, 0.4564, 0.1845, 1.0, 0.6724, 0.4564, 0.1845, 1.0, 0.3663, 0.2502, 0.1022, 1.0, 0.3663, 0.2502, 0.1022, 1.0, 0.3663, 0.2502, 0.1022, 1.0, 0.3663, 0.2502, 0.1022, 1.0, 0.6724, 0.4564, 0.1845, 1.0, 0.6724, 0.4564, 0.1845, 1.0, 0.6724, 0.4564, 0.1845, 1.0, 0.6724, 0.4564, 0.1845, 1.0, 0.6724, 0.4564, 0.1845, 1.0, 0.6724, 0.4564, 0.1845, 1.0, 0.3663, 0.2502, 0.1022, 1.0, 0.3663, 0.2502, 0.1022, 1.0, 0.6724, 0.4564, 0.1845, 1.0, 0.6724, 0.4564, 0.1845, 1.0, 0.3663, 0.3663, 0.3663, 1.0, 0.3663, 0.3663, 0.3663, 1.0, 0.0, 0.0, 0.0, 1.0, 0.3663, 0.3663, 0.3663, 1.0, 0.3663, 0.3663, 0.3663, 1.0, 0.0, 0.0, 0.0, 1.0, 0.6724, 0.4564, 0.1845, 1.0, 0.6724, 0.4564, 0.1845, 1.0, 0.5906, 0.3916, 0.159, 1.0, 0.6724, 0.4564, 0.1845, 1.0, 0.6724, 0.4564, 0.1845, 1.0, 0.6724, 0.4564, 0.1845, 1.0, 0.6724, 0.4564, 0.1845, 1.0, 0.6724, 0.4564, 0.1845, 1.0, 0.3663, 0.2502, 0.1022, 1.0, 0.3663, 0.2502, 0.1022, 1.0, 0.6724, 0.4564, 0.1845, 1.0, 0.6724, 0.4564, 0.1845, 1.0, 0.6724, 0.4564, 0.1845, 1.0, 0.6724, 0.4564, 0.1845, 1.0, 0.6724, 0.4564, 0.1845, 1.0, 0.6724, 0.4564, 0.1845, 1.0, 0.3663, 0.2502, 0.1022, 1.0, 0.3712, 0.2542, 0.1046, 1.0, 0.6724, 0.4564, 0.1845, 1.0, 0.6724, 0.4564, 0.1845, 1.0, 0.6724, 0.4564, 0.1845, 1.0, 0.6724, 0.4564, 0.1845, 1.0, 0.3663, 0.2502, 0.1022, 1.0, 0.3663, 0.2502, 0.1022, 1.0, 0.3663, 0.2502, 0.1022, 1.0, 0.3663, 0.2502, 0.1022, 1.0, 0.6724, 0.4564, 0.1845, 1.0, 0.6724, 0.4564, 0.1845, 1.0, 0.6724, 0.4564, 0.1845, 1.0, 0.6724, 0.4564, 0.1845, 1.0, 0.3663, 0.2502, 0.1022, 1.0, 0.3663, 0.2502, 0.1022, 1.0, 0.3663, 0.2502, 0.1022, 1.0, 0.3663, 0.2502, 0.1022, 1.0, 0.3712, 0.2542, 0.1046, 1.0, 0.3663, 0.2502, 0.1022, 1.0, 0.3663, 0.2502, 0.1022, 1.0, 0.3663, 0.2502, 0.1022, 1.0, 0.3663, 0.2502, 0.1022, 1.0, 0.3663, 0.2502, 0.1022, 1.0, 0.3663, 0.2502, 0.1022, 1.0, 0.3663, 0.2502, 0.1022, 1.0, 0.3663, 0.2502, 0.1022, 1.0, 0.3663, 0.2502, 0.1022, 1.0, 0.3663, 0.2502, 0.1022, 1.0, 0.3663, 0.2502, 0.1022, 1.0, 0.3663, 0.2502, 0.1022, 1.0, 0.3663, 0.2502, 0.1022, 1.0, 0.6724, 0.4564, 0.1845, 1.0, 0.6724, 0.4564, 0.1845, 1.0, 0.3663, 0.2502, 0.1022, 1.0, 0.3663, 0.2502, 0.1022, 1.0, 0.3663, 0.2502, 0.1022, 1.0, 0.3663, 0.2502, 0.1022, 1.0, 0.6724, 0.4564, 0.1845, 1.0, 0.6724, 0.4564, 0.1845, 1.0, 0.6724, 0.4564, 0.1845, 1.0, 0.6724, 0.4564, 0.1845, 1.0, 0.3663, 0.2502, 0.1022, 1.0, 0.3663, 0.2502, 0.1022, 1.0, 0.3663, 0.2502, 0.1022, 1.0, 0.3663, 0.2502, 0.1022, 1.0, 0.6724, 0.4564, 0.1845, 1.0, 0.6724, 0.4564, 0.1845, 1.0, 0.6724, 0.4564, 0.1845, 1.0, 0.6724, 0.4564, 0.1845, 1.0, 0.6724, 0.4564, 0.1845, 1.0, 0.6724, 0.4564, 0.1845, 1.0, 0.3663, 0.2502, 0.1022, 1.0, 0.3663, 0.2502, 0.1022, 1.0, 0.6724, 0.4564, 0.1845, 1.0, 0.6724, 0.4564, 0.1845, 1.0, 0.3663, 0.3663, 0.3663, 1.0, 0.3663, 0.3663, 0.3663, 1.0, 0.0, 0.0, 0.0, 1.0, 0.3663, 0.3663, 0.3663, 1.0, 0.2423, 0.2423, 0.2423, 1.0, 0.0, 0.0, 0.0, 1.0, 0.6724, 0.4564, 0.1845, 1.0, 0.6724, 0.4564, 0.1845, 1.0, 0.4564, 0.3095, 0.1274, 1.0, 0.521, 0.3515, 0.147, 1.0, 0.6724, 0.4564, 0.1845, 1.0, 0.6724, 0.4564, 0.1845, 1.0, 0.521, 0.3515, 0.147, 1.0, 0.5906, 0.3916, 0.159, 1.0, 0.3663, 0.2502, 0.1022, 1.0, 0.3663, 0.2502, 0.1022, 1.0, 0.6724, 0.4564, 0.1845, 1.0, 0.6724, 0.4564, 0.1845, 1.0, 0.6724, 0.4564, 0.1845, 1.0, 0.6724, 0.4564, 0.1845, 1.0, 0.6724, 0.4564, 0.1845, 1.0, 0.6724, 0.4564, 0.1845, 1.0, 0.3663, 0.2502, 0.1022, 1.0, 0.3663, 0.2502, 0.1022, 1.0, 0.6724, 0.4564, 0.1845, 1.0, 0.6724, 0.4564, 0.1845, 1.0, 0.6724, 0.4564, 0.1845, 1.0, 0.6724, 0.4564, 0.1845, 1.0, 0.3663, 0.2502, 0.1022, 1.0, 0.3663, 0.2502, 0.1022, 1.0, 0.3663, 0.2502, 0.1022, 1.0, 0.3663, 0.2502, 0.1022, 1.0, 0.6724, 0.4564, 0.1845, 1.0, 0.6724, 0.4564, 0.1845, 1.0, 0.6724, 0.4564, 0.1845, 1.0, 0.6724, 0.4564, 0.1845, 1.0, 0.3663, 0.2502, 0.1022, 1.0, 0.3663, 0.2502, 0.1022, 1.0, 0.3663, 0.2502, 0.1022, 1.0, 0.3663, 0.2502, 0.1022, 1.0, 0.3663, 0.2502, 0.1022, 1.0, 0.3663, 0.2502, 0.1022, 1.0, 0.3663, 0.2502, 0.1022, 1.0, 0.3663, 0.2502, 0.1022, 1.0, 0.3663, 0.2502, 0.1022, 1.0, 0.3663, 0.2502, 0.1022, 1.0, 0.3663, 0.2502, 0.1022, 1.0, 0.3663, 0.2502, 0.1022, 1.0, 0.3663, 0.2502, 0.1022, 1.0, 0.3663, 0.2502, 0.1022, 1.0, 0.3663, 0.2502, 0.1022, 1.0, 0.3663, 0.2502, 0.1022, 1.0, 0.3663, 0.2502, 0.1022, 1.0, 0.3663, 0.2502, 0.1022, 1.0, 0.6724, 0.4564, 0.1845, 1.0, 0.6724, 0.4564, 0.1845, 1.0, 0.3663, 0.2502, 0.1022, 1.0, 0.3663, 0.2502, 0.1022, 1.0, 0.3663, 0.2502, 0.1022, 1.0, 0.3663, 0.2502, 0.1022, 1.0, 0.6724, 0.4564, 0.1845, 1.0, 0.6724, 0.4564, 0.1845, 1.0, 0.6724, 0.4564, 0.1845, 1.0, 0.6724, 0.4564, 0.1845, 1.0, 0.3663, 0.2502, 0.1022, 1.0, 0.3663, 0.2502, 0.1022, 1.0, 0.3663, 0.2502, 0.1022, 1.0, 0.3663, 0.2502, 0.1022, 1.0, 0.6724, 0.4564, 0.1845, 1.0, 0.6724, 0.4564, 0.1845, 1.0, 0.6724, 0.4564, 0.1845, 1.0, 0.6724, 0.4564, 0.1845, 1.0, 0.6724, 0.4564, 0.1845, 1.0, 0.6724, 0.4564, 0.1845, 1.0, 0.3663, 0.2502, 0.1022, 1.0, 0.3663, 0.2502, 0.1022, 1.0, 0.6724, 0.4564, 0.1845, 1.0, 0.6724, 0.4564, 0.1845, 1.0, 0.3663, 0.3663, 0.3663, 1.0, 0.3663, 0.3663, 0.3663, 1.0, 0.0, 0.0, 0.0, 1.0, 0.3663, 0.3663, 0.3663, 1.0, 0.3663, 0.3663, 0.3663, 1.0, 0.0, 0.0, 0.0, 1.0, 0.6724, 0.4564, 0.1845, 1.0, 0.6724, 0.4564, 0.1845, 1.0, 0.6724, 0.4564, 0.1845, 1.0, 0.6724, 0.4564, 0.1845, 1.0, 0.6724, 0.4564, 0.1845, 1.0, 0.6724, 0.4564, 0.1845, 1.0, 0.6724, 0.4564, 0.1845, 1.0, 0.6724, 0.4564, 0.1845, 1.0, 0.3663, 0.2502, 0.1022, 1.0, 0.3663, 0.2502, 0.1022, 1.0, 0.6724, 0.4564, 0.1845, 1.0, 0.6724, 0.4564, 0.1845, 1.0, 0.6724, 0.4564, 0.1845, 1.0, 0.6724, 0.4564, 0.1845, 1.0, 0.6724, 0.4564, 0.1845, 1.0, 0.6724, 0.4564, 0.1845, 1.0, 0.3663, 0.2502, 0.1022, 1.0, 0.3663, 0.2502, 0.1022, 1.0, 0.6724, 0.4564, 0.1845, 1.0, 0.6724, 0.4564, 0.1845, 1.0, 0.6724, 0.4564, 0.1845, 1.0, 0.6724, 0.4564, 0.1845, 1.0, 0.3663, 0.2502, 0.1022, 1.0, 0.3663, 0.2502, 0.1022, 1.0, 0.3663, 0.2502, 0.1022, 1.0, 0.3663, 0.2502, 0.1022, 1.0, 0.6724, 0.4564, 0.1845, 1.0, 0.6724, 0.4564, 0.1845, 1.0, 0.6724, 0.4564, 0.1845, 1.0, 0.6724, 0.4564, 0.1845, 1.0, 0.3663, 0.2502, 0.1022, 1.0, 0.3663, 0.2502, 0.1022, 1.0, 0.3663, 0.2502, 0.1022, 1.0, 0.3663, 0.2502, 0.1022, 1.0, 0.3663, 0.2502, 0.1022, 1.0, 0.3663, 0.2502, 0.1022, 1.0, 0.3663, 0.2502, 0.1022, 1.0, 0.3663, 0.2502, 0.1022, 1.0, 0.3663, 0.2502, 0.1022, 1.0, 0.3663, 0.2502, 0.1022, 1.0, 0.3663, 0.2502, 0.1022, 1.0, 0.3663, 0.2502, 0.1022, 1.0, 0.3663, 0.2502, 0.1022, 1.0, 0.3663, 0.2502, 0.1022, 1.0, 0.3663, 0.2502, 0.1022, 1.0, 0.3663, 0.2502, 0.1022, 1.0, 0.3663, 0.2502, 0.1022, 1.0, 0.3663, 0.2502, 0.1022, 1.0, 0.6724, 0.4564, 0.1845, 1.0, 0.6724, 0.4564, 0.1845, 1.0, 0.3663, 0.2502, 0.1022, 1.0, 0.3663, 0.2502, 0.1022, 1.0, 0.3663, 0.2502, 0.1022, 1.0, 0.3663, 0.2502, 0.1022, 1.0, 0.6724, 0.4564, 0.1845, 1.0, 0.6724, 0.4564, 0.1845, 1.0, 0.6724, 0.4564, 0.1845, 1.0, 0.6724, 0.4564, 0.1845, 1.0, 0.3663, 0.2502, 0.1022, 1.0, 0.3663, 0.2502, 0.1022, 1.0, 0.3663, 0.2502, 0.1022, 1.0, 0.3663, 0.2502, 0.1022, 1.0, 0.6724, 0.4564, 0.1845, 1.0, 0.6724, 0.4564, 0.1845, 1.0, 0.6724, 0.4564, 0.1845, 1.0, 0.6724, 0.4564, 0.1845, 1.0, 0.6724, 0.4564, 0.1845, 1.0, 0.6724, 0.4564, 0.1845, 1.0, 0.3663, 0.2502, 0.1022, 1.0, 0.3663, 0.2502, 0.1022, 1.0, 0.6724, 0.4564, 0.1845, 1.0, 0.6724, 0.4564, 0.1845, 1.0, 0.3663, 0.3663, 0.3663, 1.0, 0.3663, 0.3663, 0.3663, 1.0, 0.0, 0.0, 0.0, 1.0, 0.3663, 0.3663, 0.3663, 1.0, 0.3663, 0.3663, 0.3663, 1.0, 0.0, 0.0, 0.0, 1.0, 0.6724, 0.4564, 0.1845, 1.0, 0.6724, 0.4564, 0.1845, 1.0, 0.6724, 0.4564, 0.1845, 1.0, 0.6724, 0.4564, 0.1845, 1.0, 0.6724, 0.4564, 0.1845, 1.0, 0.6724, 0.4564, 0.1845, 1.0, 0.6724, 0.4564, 0.1845, 1.0, 0.6724, 0.4564, 0.1845, 1.0])
me_cyl6_001.materials.append(mat_pipe)
me_cyl6_001.use_remesh_preserve_volume = False
me_cyl6_001.use_remesh_preserve_attributes = False
me_cyl6_001.use_mirror_vertex_groups = False
me_cyl6_001.use_paint_bone_selection = False
me_cyl6_001.use_paint_mask = True
me_cyl6_001.update()

# ---- objects
ob_hp_dummyroot = bpy.data.objects.new('hp_dummyroot', None)
ob_collision__hc = bpy.data.objects.new('collision__hc', me_cube)
ob_cubecaps = bpy.data.objects.new('CubeCaps', me_cube1_002)
ob_hp_pivot = bpy.data.objects.new('hp_pivot', None)
ob_cubesides = bpy.data.objects.new('CubeSides', me_cube1_001)
ob_pipe = bpy.data.objects.new('Pipe', me_cyl6_001)
ob_hp_smoke = bpy.data.objects.new('hp_smoke', None)

# ---- transforms, parenting, visibility, modifiers, constraints
ob_hp_dummyroot.location = (0.0, 0.0, 0.0)
ob_hp_dummyroot.rotation_euler = (1.571, -0.0, 3.142)
ob_hp_dummyroot.empty_image_offset = (0.0, 0.0)
ob_hp_dummyroot.hide_viewport = True
ob_hp_dummyroot.lineart.crease_threshold = 0.0
ob_collision__hc.parent = ob_hp_dummyroot
ob_collision__hc.matrix_parent_inverse = Matrix(((-1.0, -3.258e-07, 0.0, 0.0), (-1.424e-14, 4.371e-08, 1.0, 0.0), (-3.258e-07, 1.0, -4.371e-08, 0.0), (0.0, 0.0, 0.0, 1.0)))
ob_collision__hc.location = (0.0, 0.0, 0.0)
ob_collision__hc.rotation_euler = (1.571, -0.0, 3.142)
ob_collision__hc.hide_viewport = True
ob_collision__hc.lineart.crease_threshold = 0.0
ob_cubecaps.parent = ob_hp_dummyroot
ob_cubecaps.matrix_parent_inverse = Matrix(((-1.0, -3.258e-07, 0.0, 0.0), (-1.424e-14, 4.371e-08, 1.0, 0.0), (-3.258e-07, 1.0, -4.371e-08, 0.0), (0.0, 0.0, 0.0, 1.0)))
ob_cubecaps.location = (0.0, 0.0, 0.0)
ob_cubecaps.rotation_euler = (1.571, 0.0, 4.712)
ob_cubecaps.lineart.crease_threshold = 0.0
_m = ob_cubecaps.modifiers.new('EdgeSplit', 'EDGE_SPLIT')
_m.split_angle = 1.37
ob_hp_pivot.parent = ob_hp_dummyroot
ob_hp_pivot.matrix_parent_inverse = Matrix(((-1.0, -3.258e-07, 0.0, 0.0), (-1.424e-14, 4.371e-08, 1.0, 0.0), (-3.258e-07, 1.0, -4.371e-08, 0.0), (0.0, 0.0, 0.0, 1.0)))
ob_hp_pivot.location = (-1.429e-13, 4.386e-07, 10.03)
ob_hp_pivot.rotation_euler = (1.571, 0.0, 3.927)
ob_hp_pivot.empty_image_offset = (0.0, 0.0)
ob_hp_pivot.lineart.crease_threshold = 0.0
ob_cubesides.parent = ob_hp_dummyroot
ob_cubesides.matrix_parent_inverse = Matrix(((-1.0, -3.258e-07, 0.0, 0.0), (-1.424e-14, 4.371e-08, 1.0, 0.0), (-3.258e-07, 1.0, -4.371e-08, 0.0), (0.0, 0.0, 0.0, 1.0)))
ob_cubesides.location = (0.0, 0.0, 0.0)
ob_cubesides.rotation_euler = (1.571, 0.0, 4.712)
ob_cubesides.lineart.crease_threshold = 0.0
_m = ob_cubesides.modifiers.new('Array', 'ARRAY')
_m.count = 4
_m.constant_offset_displace = (0.0, 0.0, 0.0)
_m.relative_offset_displace = (0.0, 0.0, 0.0)
_m.use_merge_vertices = True
_m.use_merge_vertices_cap = True
_m.merge_threshold = 0.1
_m.use_object_offset = True
_m.offset_object = ob_hp_dummyroot
_m = ob_cubesides.modifiers.new('EdgeSplit', 'EDGE_SPLIT')
_m.split_angle = 0.946
ob_pipe.parent = ob_cubesides
ob_pipe.matrix_parent_inverse = Matrix(((4.888e-07, -1.0, 0.0, 0.0), (-4.371e-08, -2.136e-14, 1.0, 0.0), (-1.0, -4.888e-07, -4.371e-08, 0.0), (0.0, 0.0, 0.0, 1.0)))
ob_pipe.location = (-1.429e-13, 4.386e-07, 10.03)
ob_pipe.rotation_euler = (1.571, 2.747e-14, -3.142)
ob_pipe.lineart.crease_threshold = 0.0
_m = ob_pipe.modifiers.new('Mirror', 'MIRROR')
_m.use_axis = (False, False, True)
_m.merge_threshold = 1.0
_m = ob_pipe.modifiers.new('EdgeSplit', 'EDGE_SPLIT')
_m.split_angle = 0.733
ob_hp_smoke.parent = ob_pipe
ob_hp_smoke.matrix_parent_inverse = Matrix(((-1.0, -3.894e-07, -1.005e-14, 1.287e-13), (-7.349e-14, 1.629e-07, 1.0, -10.03), (-3.894e-07, 1.0, -1.629e-07, 1.196e-06), (0.0, 0.0, 0.0, 1.0)))
ob_hp_smoke.location = (-3.028e-12, 6.823e-06, 48.98)
ob_hp_smoke.rotation_euler = (1.571, -0.0, 3.142)
ob_hp_smoke.empty_image_offset = (0.0, 0.0)
ob_hp_smoke.hide_viewport = True
ob_hp_smoke.lineart.crease_threshold = 0.0

# ---- collection membership
col_collection_1.objects.link(ob_hp_dummyroot)
col_collection_1.objects.link(ob_collision__hc)
col_collection_1.objects.link(ob_cubecaps)
col_collection_1.objects.link(ob_hp_pivot)
col_collection_1.objects.link(ob_cubesides)
col_collection_1.objects.link(ob_pipe)
col_collection_1.objects.link(ob_hp_smoke)

# ---- scene / render settings (as saved in the file)
scene.frame_start = 1; scene.frame_end = 250; scene.frame_set(1)
scene.render.engine = 'BLENDER_EEVEE_NEXT'
scene.render.resolution_percentage = 50
scene.render.dither_intensity = 0.0
scene.cycles.use_denoising = False
scene.cycles.samples = 128
scene.cycles.sampling_pattern = 'TABULATED_SOBOL'
scene.cycles.use_adaptive_sampling = False
scene.cycles.use_light_tree = False
scene.cycles.blur_glossy = 0.0
scene.cycles.sample_clamp_indirect = 0.0
scene.view_settings.view_transform = 'Standard'
bpy.context.view_layer.update()

# ---- added for rendering (the .blend has no active camera and no usable light): camera, sun
cam_auto = bpy.data.cameras.new('AutoCamera')
cam_auto.lens = 50.0
cam_auto.sensor_width = 36.0
cam_auto.clip_end = 1259.77
ob_auto_camera = bpy.data.objects.new('AutoCamera', cam_auto)
scene.collection.objects.link(ob_auto_camera)
ob_auto_camera.location = (71.7821, -63.8763, 79.5295)
ob_auto_camera.rotation_euler = (1.09748, -7.21219e-08, 0.694738)
scene.camera = ob_auto_camera
light_auto_sun = bpy.data.lights.new('AutoSun', 'SUN')
light_auto_sun.energy = 3.0
light_auto_sun.angle = 0.0523599
ob_auto_sun = bpy.data.objects.new('AutoSun', light_auto_sun)
scene.collection.objects.link(ob_auto_sun)
ob_auto_sun.rotation_euler = (0.872665, 0.174533, 0.523599)
bpy.context.view_layer.update()
